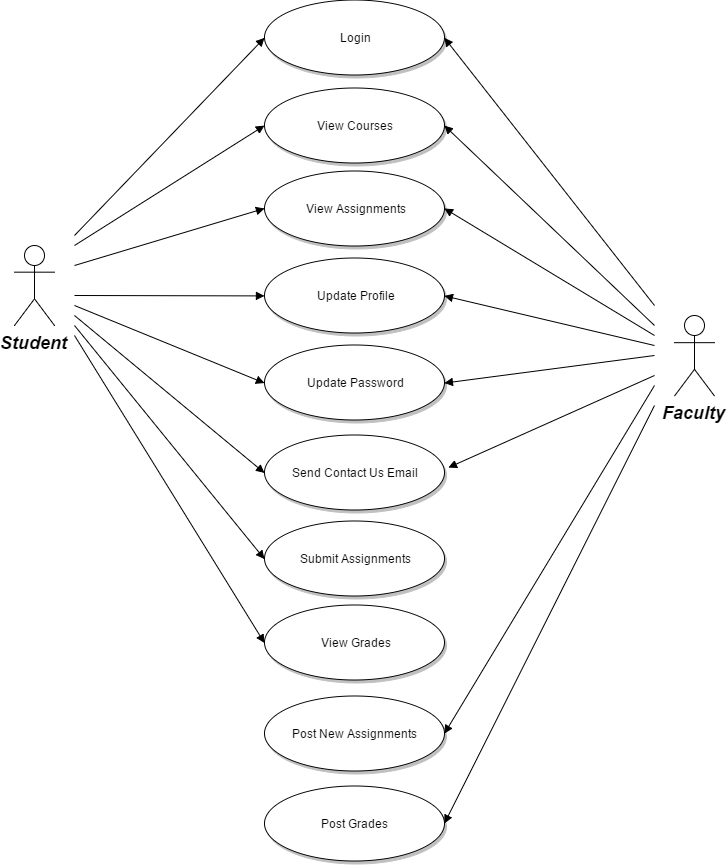

The diagram above was exported from draw.io. Its source (the exported page's mxGraphModel, read from the mxfile embedded in the PNG):
<mxGraphModel dx="444" dy="179" grid="1" gridSize="10" guides="1" tooltips="1" connect="1" arrows="1" fold="1" page="0" pageScale="1.5" pageWidth="826" pageHeight="1169" background="#ffffff" math="0" shadow="0">
  <root>
    <mxCell id="0" style=";html=1;" />
    <mxCell id="1" style=";html=1;" parent="0" />
    <mxCell id="90" value="Student" style="shape=umlActor;verticalLabelPosition=bottom;verticalAlign=top;fillColor=#FFFFFF;strokeColor=#000000;fontStyle=3;fontSize=18;fontFamily=Helvetica;strokeWidth=1;html=1;gradientColor=none;" parent="1" vertex="1">
      <mxGeometry x="140" y="300" width="40" height="80" as="geometry" />
    </mxCell>
    <mxCell id="92" value="Faculty" style="shape=umlActor;verticalLabelPosition=bottom;verticalAlign=top;fillColor=#FFFFFF;strokeColor=#000000;fontStyle=3;fontSize=18;fontFamily=Helvetica;strokeWidth=1;html=1;gradientColor=none;" parent="1" vertex="1">
      <mxGeometry x="800" y="370.5" width="40" height="80" as="geometry" />
    </mxCell>
    <mxCell id="119" value="Login" style="shape=mxgraph.flowchart.on-page_reference;fillColor=#FFFFFF;strokeColor=#000000;strokeWidth=1;shadow=1;gradientColor=none;html=1;" parent="1" vertex="1">
      <mxGeometry x="390" y="55" width="180" height="75" as="geometry" />
    </mxCell>
    <mxCell id="121" value="View Courses" style="shape=mxgraph.flowchart.on-page_reference;fillColor=#FFFFFF;strokeColor=#000000;strokeWidth=1;shadow=1;gradientColor=none;html=1;" parent="1" vertex="1">
      <mxGeometry x="390" y="142.5" width="180" height="75" as="geometry" />
    </mxCell>
    <mxCell id="122" value="View Grades" style="shape=mxgraph.flowchart.on-page_reference;fillColor=#FFFFFF;strokeColor=#000000;strokeWidth=1;shadow=1;gradientColor=none;html=1;" parent="1" vertex="1">
      <mxGeometry x="390" y="660" width="180" height="75" as="geometry" />
    </mxCell>
    <mxCell id="123" value="View Assignments" style="shape=mxgraph.flowchart.on-page_reference;fillColor=#FFFFFF;strokeColor=#000000;strokeWidth=1;shadow=1;gradientColor=none;html=1;" parent="1" vertex="1">
      <mxGeometry x="390" y="225.5" width="180" height="75" as="geometry" />
    </mxCell>
    <mxCell id="124" value="Submit Assignments" style="shape=mxgraph.flowchart.on-page_reference;fillColor=#FFFFFF;strokeColor=#000000;strokeWidth=1;shadow=1;gradientColor=none;html=1;" parent="1" vertex="1">
      <mxGeometry x="390" y="576" width="180" height="75" as="geometry" />
    </mxCell>
    <mxCell id="125" value="Update Profile" style="shape=mxgraph.flowchart.on-page_reference;fillColor=#FFFFFF;strokeColor=#000000;strokeWidth=1;shadow=1;gradientColor=none;html=1;" parent="1" vertex="1">
      <mxGeometry x="390" y="313" width="180" height="75" as="geometry" />
    </mxCell>
    <mxCell id="126" value="Update Password" style="shape=mxgraph.flowchart.on-page_reference;fillColor=#FFFFFF;strokeColor=#000000;strokeWidth=1;shadow=1;gradientColor=none;html=1;" parent="1" vertex="1">
      <mxGeometry x="390" y="400" width="180" height="75" as="geometry" />
    </mxCell>
    <mxCell id="127" value="Send Contact Us Email" style="shape=mxgraph.flowchart.on-page_reference;fillColor=#FFFFFF;strokeColor=#000000;strokeWidth=1;shadow=1;gradientColor=none;html=1;" parent="1" vertex="1">
      <mxGeometry x="390" y="490" width="180" height="75" as="geometry" />
    </mxCell>
    <mxCell id="133" value="Post Grades" style="shape=mxgraph.flowchart.on-page_reference;fillColor=#FFFFFF;strokeColor=#000000;strokeWidth=1;shadow=1;gradientColor=none;html=1;" parent="1" vertex="1">
      <mxGeometry x="390" y="840.5" width="180" height="75" as="geometry" />
    </mxCell>
    <mxCell id="139" value="" style="edgeStyle=none;entryX=0;entryY=0.5;entryPerimeter=0;strokeWidth=1;endArrow=block;endFill=1;strokeColor=#000000;html=1;" parent="1" target="119" edge="1">
      <mxGeometry width="100" height="100" as="geometry">
        <mxPoint x="200" y="290" as="sourcePoint" />
        <mxPoint x="100" as="targetPoint" />
      </mxGeometry>
    </mxCell>
    <mxCell id="140" value="" style="edgeStyle=none;entryX=0;entryY=0.5;entryPerimeter=0;strokeWidth=1;endArrow=block;endFill=1;strokeColor=#000000;html=1;" parent="1" target="121" edge="1">
      <mxGeometry width="100" height="100" as="geometry">
        <mxPoint x="200" y="300" as="sourcePoint" />
        <mxPoint x="100" as="targetPoint" />
      </mxGeometry>
    </mxCell>
    <mxCell id="141" value="" style="edgeStyle=none;entryX=0;entryY=0.5;entryPerimeter=0;strokeWidth=1;endArrow=block;endFill=1;strokeColor=#000000;html=1;" parent="1" target="122" edge="1">
      <mxGeometry width="100" height="100" as="geometry">
        <mxPoint x="200" y="390" as="sourcePoint" />
        <mxPoint x="100" as="targetPoint" />
      </mxGeometry>
    </mxCell>
    <mxCell id="142" value="" style="edgeStyle=none;entryX=0;entryY=0.5;entryPerimeter=0;strokeWidth=1;endArrow=block;endFill=1;strokeColor=#000000;html=1;" parent="1" target="123" edge="1">
      <mxGeometry width="100" height="100" as="geometry">
        <mxPoint x="200" y="320" as="sourcePoint" />
        <mxPoint x="100" as="targetPoint" />
      </mxGeometry>
    </mxCell>
    <mxCell id="143" value="" style="edgeStyle=none;entryX=0;entryY=0.5;entryPerimeter=0;strokeWidth=1;endArrow=block;endFill=1;strokeColor=#000000;html=1;" parent="1" target="124" edge="1">
      <mxGeometry width="100" height="100" as="geometry">
        <mxPoint x="200" y="380" as="sourcePoint" />
        <mxPoint x="100" as="targetPoint" />
      </mxGeometry>
    </mxCell>
    <mxCell id="144" value="" style="edgeStyle=none;entryX=0;entryY=0.5;entryPerimeter=0;strokeWidth=1;endArrow=block;endFill=1;strokeColor=#000000;html=1;" parent="1" target="125" edge="1">
      <mxGeometry width="100" height="100" as="geometry">
        <mxPoint x="200" y="350" as="sourcePoint" />
        <mxPoint x="100" as="targetPoint" />
      </mxGeometry>
    </mxCell>
    <mxCell id="145" value="" style="edgeStyle=none;entryX=0;entryY=0.5;entryPerimeter=0;strokeWidth=1;endArrow=block;endFill=1;strokeColor=#000000;html=1;" parent="1" target="126" edge="1">
      <mxGeometry width="100" height="100" as="geometry">
        <mxPoint x="200" y="360" as="sourcePoint" />
        <mxPoint x="100" as="targetPoint" />
      </mxGeometry>
    </mxCell>
    <mxCell id="146" value="" style="edgeStyle=none;entryX=0;entryY=0.5;entryPerimeter=0;strokeWidth=1;endArrow=block;endFill=1;strokeColor=#000000;html=1;" parent="1" target="127" edge="1">
      <mxGeometry width="100" height="100" as="geometry">
        <mxPoint x="200" y="370" as="sourcePoint" />
        <mxPoint x="100" as="targetPoint" />
      </mxGeometry>
    </mxCell>
    <mxCell id="147" value="" style="edgeStyle=none;strokeWidth=1;endArrow=block;endFill=1;strokeColor=#000000;html=1;entryX=1;entryY=0.5;entryPerimeter=0;" parent="1" target="119" edge="1">
      <mxGeometry width="100" height="100" as="geometry">
        <mxPoint x="780" y="360" as="sourcePoint" />
        <mxPoint x="580" y="90" as="targetPoint" />
      </mxGeometry>
    </mxCell>
    <mxCell id="148" value="" style="edgeStyle=none;strokeWidth=1;endArrow=block;endFill=1;strokeColor=#000000;html=1;entryX=1;entryY=0.5;entryPerimeter=0;" parent="1" target="121" edge="1">
      <mxGeometry width="100" height="100" as="geometry">
        <mxPoint x="780" y="380" as="sourcePoint" />
        <mxPoint x="580" y="180" as="targetPoint" />
      </mxGeometry>
    </mxCell>
    <mxCell id="149" value="" style="edgeStyle=none;strokeWidth=1;endArrow=block;endFill=1;strokeColor=#000000;html=1;entryX=1.022;entryY=0.427;entryPerimeter=0;" parent="1" target="127" edge="1">
      <mxGeometry x="10" y="378" width="100" height="100" as="geometry">
        <mxPoint x="780" y="430" as="sourcePoint" />
        <mxPoint x="580" y="700" as="targetPoint" />
      </mxGeometry>
    </mxCell>
    <mxCell id="153" value="" style="edgeStyle=none;strokeWidth=1;endArrow=block;endFill=1;strokeColor=#000000;html=1;entryX=1;entryY=0.5;entryPerimeter=0;" parent="1" target="133" edge="1">
      <mxGeometry width="100" height="100" as="geometry">
        <mxPoint x="780" y="460" as="sourcePoint" />
        <mxPoint x="720" y="680" as="targetPoint" />
      </mxGeometry>
    </mxCell>
    <mxCell id="154" value="" style="edgeStyle=none;strokeWidth=1;endArrow=block;endFill=1;strokeColor=#000000;html=1;entryX=1;entryY=0.5;entryPerimeter=0;" parent="1" target="132" edge="1">
      <mxGeometry width="100" height="100" as="geometry">
        <mxPoint x="780" y="440" as="sourcePoint" />
        <mxPoint x="620" y="690" as="targetPoint" />
      </mxGeometry>
    </mxCell>
    <mxCell id="155" value="" style="edgeStyle=none;strokeWidth=1;endArrow=block;endFill=1;strokeColor=#000000;html=1;entryX=1;entryY=0.5;entryPerimeter=0;" parent="1" target="125" edge="1">
      <mxGeometry x="-180" y="-90" width="100" height="100" as="geometry">
        <mxPoint x="780" y="400" as="sourcePoint" />
        <mxPoint x="580" y="350" as="targetPoint" />
      </mxGeometry>
    </mxCell>
    <mxCell id="156" value="" style="edgeStyle=none;strokeWidth=1;endArrow=block;endFill=1;strokeColor=#000000;html=1;entryX=1;entryY=0.5;entryPerimeter=0;" parent="1" target="126" edge="1">
      <mxGeometry x="-190" y="-62" width="100" height="100" as="geometry">
        <mxPoint x="780" y="410" as="sourcePoint" />
        <mxPoint x="580" y="430" as="targetPoint" />
      </mxGeometry>
    </mxCell>
    <mxCell id="158" value="" style="edgeStyle=none;strokeWidth=1;endArrow=block;endFill=1;strokeColor=#000000;html=1;entryX=1;entryY=0.5;entryPerimeter=0;" parent="1" target="123" edge="1">
      <mxGeometry width="100" height="100" as="geometry">
        <mxPoint x="780" y="390" as="sourcePoint" />
        <mxPoint x="580" y="280" as="targetPoint" />
      </mxGeometry>
    </mxCell>
    <mxCell id="164" style="edgeStyle=orthogonalEdgeStyle;rounded=0;html=1;exitX=0.5;exitY=0.5;exitPerimeter=0;entryX=0.5;entryY=0.5;entryPerimeter=0;jettySize=auto;orthogonalLoop=1;" edge="1" parent="1" source="90" target="90">
      <mxGeometry relative="1" as="geometry" />
    </mxCell>
    <mxCell id="132" value="Post New Assignments" style="shape=mxgraph.flowchart.on-page_reference;fillColor=#FFFFFF;strokeColor=#000000;strokeWidth=1;shadow=1;gradientColor=none;html=1;" parent="1" vertex="1">
      <mxGeometry x="390" y="750.5" width="180" height="75" as="geometry" />
    </mxCell>
  </root>
</mxGraphModel>